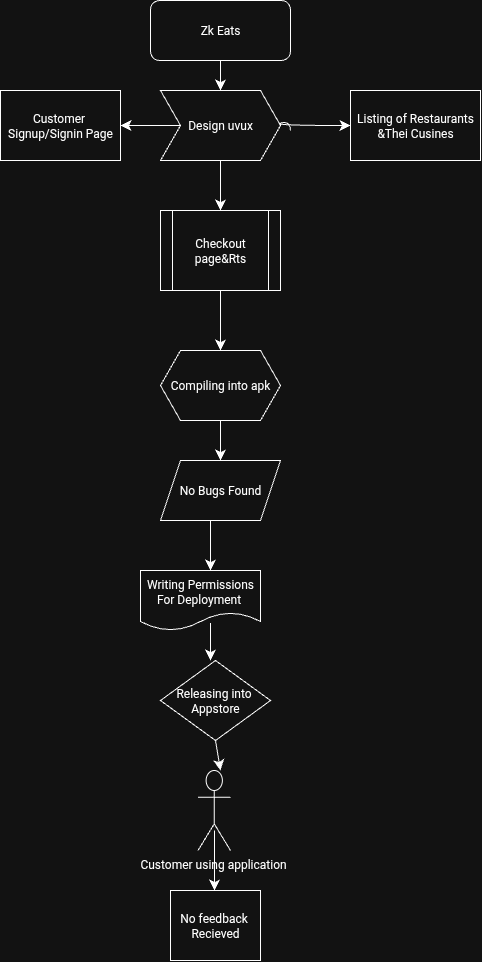

The diagram above was exported from draw.io. Its source (the exported page's mxGraphModel, read from the mxfile embedded in the PNG):
<mxGraphModel dx="208" dy="842" grid="1" gridSize="10" guides="1" tooltips="1" connect="1" arrows="1" fold="1" page="1" pageScale="1" pageWidth="850" pageHeight="1100" math="0" shadow="0">
  <root>
    <mxCell id="0" />
    <mxCell id="1" parent="0" />
    <mxCell id="LWspGiur8v8Lu8MebuWP-5" value="Design uvux" style="shape=step;perimeter=stepPerimeter;whiteSpace=wrap;html=1;fixedSize=1;" vertex="1" parent="1">
      <mxGeometry x="170" y="170" width="120" height="70" as="geometry" />
    </mxCell>
    <mxCell id="LWspGiur8v8Lu8MebuWP-7" value="" style="endArrow=classic;html=1;rounded=0;fontSize=12;startSize=8;endSize=8;curved=1;entryX=0.5;entryY=0;entryDx=0;entryDy=0;" edge="1" parent="1" target="LWspGiur8v8Lu8MebuWP-5">
      <mxGeometry width="50" height="50" relative="1" as="geometry">
        <mxPoint x="230" y="130" as="sourcePoint" />
        <mxPoint x="240" y="160" as="targetPoint" />
      </mxGeometry>
    </mxCell>
    <mxCell id="LWspGiur8v8Lu8MebuWP-8" value="Zk Eats" style="rounded=1;whiteSpace=wrap;html=1;" vertex="1" parent="1">
      <mxGeometry x="160" y="80" width="140" height="60" as="geometry" />
    </mxCell>
    <mxCell id="LWspGiur8v8Lu8MebuWP-10" value="Listing of Restaurants&lt;div&gt;&amp;amp;Thei Cusines&lt;/div&gt;" style="rounded=0;whiteSpace=wrap;html=1;" vertex="1" parent="1">
      <mxGeometry x="360" y="170" width="130" height="70" as="geometry" />
    </mxCell>
    <mxCell id="LWspGiur8v8Lu8MebuWP-12" value="" style="endArrow=classic;html=1;rounded=0;fontSize=12;startSize=8;endSize=8;curved=1;exitX=0;exitY=0.5;exitDx=0;exitDy=0;" edge="1" parent="1" source="LWspGiur8v8Lu8MebuWP-5">
      <mxGeometry width="50" height="50" relative="1" as="geometry">
        <mxPoint x="150" y="390" as="sourcePoint" />
        <mxPoint x="130" y="205" as="targetPoint" />
      </mxGeometry>
    </mxCell>
    <mxCell id="LWspGiur8v8Lu8MebuWP-15" value="Customer&amp;nbsp;&lt;div&gt;Signup/Signin Page&lt;/div&gt;" style="rounded=0;whiteSpace=wrap;html=1;" vertex="1" parent="1">
      <mxGeometry x="10" y="170" width="120" height="70" as="geometry" />
    </mxCell>
    <mxCell id="LWspGiur8v8Lu8MebuWP-16" value="Checkout page&amp;amp;Rts" style="shape=process;whiteSpace=wrap;html=1;backgroundOutline=1;" vertex="1" parent="1">
      <mxGeometry x="170" y="290" width="120" height="80" as="geometry" />
    </mxCell>
    <mxCell id="LWspGiur8v8Lu8MebuWP-17" value="" style="endArrow=classic;html=1;rounded=0;fontSize=12;startSize=8;endSize=8;curved=1;exitX=0.5;exitY=1;exitDx=0;exitDy=0;" edge="1" parent="1" source="LWspGiur8v8Lu8MebuWP-5">
      <mxGeometry width="50" height="50" relative="1" as="geometry">
        <mxPoint x="120" y="690" as="sourcePoint" />
        <mxPoint x="230" y="290" as="targetPoint" />
      </mxGeometry>
    </mxCell>
    <mxCell id="LWspGiur8v8Lu8MebuWP-18" value="" style="endArrow=classic;html=1;rounded=0;fontSize=12;startSize=8;endSize=8;curved=1;entryX=0;entryY=0.5;entryDx=0;entryDy=0;" edge="1" parent="1" target="LWspGiur8v8Lu8MebuWP-10">
      <mxGeometry width="50" height="50" relative="1" as="geometry">
        <mxPoint x="300" y="210" as="sourcePoint" />
        <mxPoint x="330" y="220" as="targetPoint" />
        <Array as="points">
          <mxPoint x="300" y="200" />
          <mxPoint x="280" y="205" />
        </Array>
      </mxGeometry>
    </mxCell>
    <mxCell id="LWspGiur8v8Lu8MebuWP-21" value="Compiling into apk" style="shape=hexagon;perimeter=hexagonPerimeter2;whiteSpace=wrap;html=1;fixedSize=1;" vertex="1" parent="1">
      <mxGeometry x="170" y="430" width="120" height="70" as="geometry" />
    </mxCell>
    <mxCell id="LWspGiur8v8Lu8MebuWP-22" value="" style="endArrow=classic;html=1;rounded=0;fontSize=12;startSize=8;endSize=8;curved=1;exitX=0.5;exitY=1;exitDx=0;exitDy=0;" edge="1" parent="1" source="LWspGiur8v8Lu8MebuWP-16">
      <mxGeometry width="50" height="50" relative="1" as="geometry">
        <mxPoint x="220" y="390" as="sourcePoint" />
        <mxPoint x="230" y="430" as="targetPoint" />
        <Array as="points" />
      </mxGeometry>
    </mxCell>
    <mxCell id="LWspGiur8v8Lu8MebuWP-26" value="No Bugs Found" style="shape=parallelogram;perimeter=parallelogramPerimeter;whiteSpace=wrap;html=1;fixedSize=1;" vertex="1" parent="1">
      <mxGeometry x="170" y="540" width="120" height="60" as="geometry" />
    </mxCell>
    <mxCell id="LWspGiur8v8Lu8MebuWP-27" value="" style="endArrow=classic;html=1;rounded=0;fontSize=12;startSize=8;endSize=8;curved=1;entryX=0.5;entryY=0;entryDx=0;entryDy=0;" edge="1" parent="1" target="LWspGiur8v8Lu8MebuWP-26">
      <mxGeometry width="50" height="50" relative="1" as="geometry">
        <mxPoint x="230" y="500" as="sourcePoint" />
        <mxPoint x="280" y="580" as="targetPoint" />
      </mxGeometry>
    </mxCell>
    <mxCell id="LWspGiur8v8Lu8MebuWP-31" value="" style="endArrow=classic;html=1;rounded=0;fontSize=12;startSize=8;endSize=8;curved=1;entryX=0.5;entryY=0;entryDx=0;entryDy=0;" edge="1" parent="1">
      <mxGeometry width="50" height="50" relative="1" as="geometry">
        <mxPoint x="220" y="600" as="sourcePoint" />
        <mxPoint x="220" y="650" as="targetPoint" />
      </mxGeometry>
    </mxCell>
    <mxCell id="LWspGiur8v8Lu8MebuWP-35" value="Writing Permissions&lt;div&gt;For Deployment&amp;nbsp;&lt;/div&gt;" style="shape=document;whiteSpace=wrap;html=1;boundedLbl=1;" vertex="1" parent="1">
      <mxGeometry x="150" y="650" width="120" height="60" as="geometry" />
    </mxCell>
    <mxCell id="LWspGiur8v8Lu8MebuWP-36" value="Releasing into&amp;nbsp;&lt;div&gt;Appstore&lt;/div&gt;" style="rhombus;whiteSpace=wrap;html=1;" vertex="1" parent="1">
      <mxGeometry x="170" y="740" width="110" height="80" as="geometry" />
    </mxCell>
    <mxCell id="LWspGiur8v8Lu8MebuWP-38" value="" style="endArrow=classic;html=1;rounded=0;fontSize=12;startSize=8;endSize=8;curved=1;exitX=0.583;exitY=0.875;exitDx=0;exitDy=0;exitPerimeter=0;" edge="1" parent="1" source="LWspGiur8v8Lu8MebuWP-35">
      <mxGeometry width="50" height="50" relative="1" as="geometry">
        <mxPoint x="200" y="920" as="sourcePoint" />
        <mxPoint x="220" y="740" as="targetPoint" />
      </mxGeometry>
    </mxCell>
    <mxCell id="LWspGiur8v8Lu8MebuWP-40" value="" style="endArrow=classic;html=1;rounded=0;fontSize=12;startSize=8;endSize=8;curved=1;exitX=0.5;exitY=1;exitDx=0;exitDy=0;" edge="1" parent="1" source="LWspGiur8v8Lu8MebuWP-36">
      <mxGeometry width="50" height="50" relative="1" as="geometry">
        <mxPoint x="190" y="740" as="sourcePoint" />
        <mxPoint x="230" y="850" as="targetPoint" />
      </mxGeometry>
    </mxCell>
    <mxCell id="LWspGiur8v8Lu8MebuWP-39" value="Customer using application&amp;nbsp;" style="shape=umlActor;verticalLabelPosition=bottom;verticalAlign=top;html=1;outlineConnect=0;" vertex="1" parent="1">
      <mxGeometry x="207.5" y="850" width="32.5" height="80" as="geometry" />
    </mxCell>
    <mxCell id="LWspGiur8v8Lu8MebuWP-47" value="" style="endArrow=classic;html=1;rounded=0;fontSize=12;startSize=8;endSize=8;curved=1;" edge="1" parent="1">
      <mxGeometry width="50" height="50" relative="1" as="geometry">
        <mxPoint x="224" y="910" as="sourcePoint" />
        <mxPoint x="224" y="970" as="targetPoint" />
      </mxGeometry>
    </mxCell>
    <mxCell id="LWspGiur8v8Lu8MebuWP-49" value="No feedback&amp;nbsp;&lt;div&gt;Recieved&lt;/div&gt;" style="shape=callout;whiteSpace=wrap;html=1;perimeter=calloutPerimeter;size=0;position=1;" vertex="1" parent="1">
      <mxGeometry x="180" y="970" width="90" height="70" as="geometry" />
    </mxCell>
  </root>
</mxGraphModel>